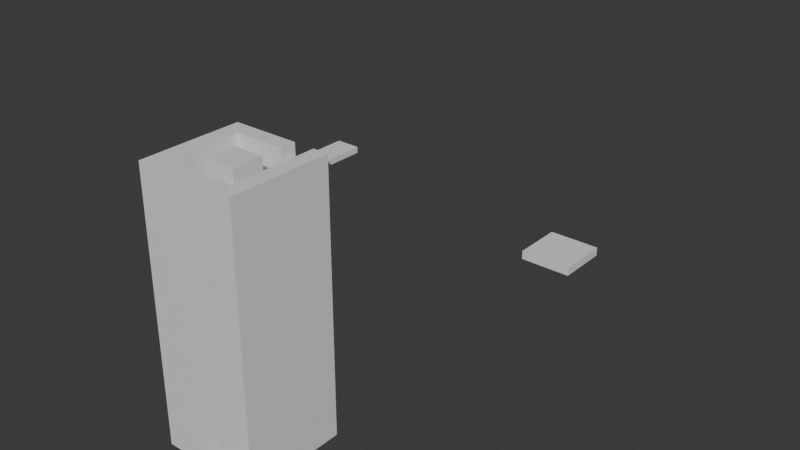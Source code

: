 # Source: slope.blend  (saved by Blender 4.5.88; exported with 4.5.12 LTS)
import bpy
from mathutils import Matrix  # noqa: F401  (used for matrix-valued properties, if any)

bpy.ops.wm.read_factory_settings(use_empty=True)
scene = bpy.context.scene
scene.name = 'Scene'

# ---- collections
col_collection = bpy.data.collections.new('Collection'); scene.collection.children.link(col_collection)

# ---- materials (node trees are filled in below, after node groups)
mat_material = bpy.data.materials.new('Material')
mat_material.alpha_threshold = 0.0
mat_material.roughness = 0.5
mat_material.line_color = (0.0, 0.0, 0.0, 1.0)

# ---- material node trees
mat_material.use_nodes = True; mat_material.node_tree.nodes.clear()
_N = mat_material.node_tree.nodes; _L = mat_material.node_tree.links
n0 = _N.new('ShaderNodeOutputMaterial'); n0.name = 'Material Output'; n0.location = (200, 100)
n1 = _N.new('ShaderNodeBsdfPrincipled'); n1.name = 'Principled BSDF'; n1.location = (-200, 100)
n1.inputs[3].default_value = 1.45
_L.new(n1.outputs[0], n0.inputs[0])
n0.is_active_output = True

# ---- world
world_world = bpy.data.worlds.new('World'); scene.world = world_world
world_world.use_nodes = True; world_world.node_tree.nodes.clear()
_N = world_world.node_tree.nodes; _L = world_world.node_tree.links
n0 = _N.new('ShaderNodeOutputWorld'); n0.name = 'World Output'; n0.location = (200, 100)
n1 = _N.new('ShaderNodeBackground'); n1.name = 'Background'; n1.location = (-200, 100)
n1.inputs[0].default_value = (0.05088, 0.05088, 0.05088, 1.0)
_L.new(n1.outputs[0], n0.inputs[0])
n0.is_active_output = True
world_world.color = (0.05088, 0.05088, 0.05088)
world_world.sun_shadow_jitter_overblur = 0.0

# ---- meshes
me_cube = bpy.data.meshes.new('Cube')
me_cube.from_pydata([(2.0, 14.0, 0.0), (2.0, 14.0, -2.0), (2.0, -1.0, 0.0), (2.0, -1.0, -2.0), (-2.0, 14.0, 0.0), (-2.0, 14.0, -2.0), (-2.0, -1.0, 0.0), (-2.0, -1.0, -2.0), (2.0, 20.0, 3.0), (2.0, 20.0, 1.0), (-2.0, 20.0, 3.0), (-2.0, 20.0, 1.0), (2.0, 24.0, 3.0), (2.0, 24.0, 1.0), (-2.0, 24.0, 3.0), (-2.0, 24.0, 1.0), (-8.0, 20.0, 6.0), (-8.0, 20.0, 4.0), (-8.0, 24.0, 6.0), (-8.0, 24.0, 4.0), (-12.0, 20.0, 6.0), (-12.0, 20.0, 4.0), (-12.0, 24.0, 6.0), (-12.0, 24.0, 4.0), (-8.0, 14.0, 9.0), (-8.0, 14.0, 7.0), (-12.0, 14.0, 9.0), (-12.0, 14.0, 7.0), (-8.0, 10.0, 9.0), (-8.0, 10.0, 7.0), (-12.0, 10.0, 9.0), (-12.0, 10.0, 7.0), (-2.0, 14.0, 12.0), (-2.0, 14.0, 10.0), (-2.0, 10.0, 12.0), (-2.0, 10.0, 10.0), (-2.0, 10.0, -2.0), (2.0, 10.0, 0.0), (-2.0, 10.0, 0.0), (2.0, 10.0, -2.0), (2.0, 14.0, 12.0), (2.0, 14.0, 10.0), (-2.0, 14.0, 12.0), (-2.0, 14.0, 10.0), (2.0, 20.0, 15.0), (2.0, 20.0, 13.0), (-2.0, 20.0, 15.0), (-2.0, 20.0, 13.0), (2.0, 24.0, 15.0), (2.0, 24.0, 13.0), (-2.0, 24.0, 15.0), (-2.0, 24.0, 13.0), (-8.0, 20.0, 18.0), (-8.0, 20.0, 16.0), (-8.0, 24.0, 18.0), (-8.0, 24.0, 16.0), (-12.0, 20.0, 18.0), (-12.0, 20.0, 16.0), (-12.0, 24.0, 18.0), (-12.0, 24.0, 16.0), (-8.0, 14.0, 21.0), (-8.0, 14.0, 19.0), (-12.0, 14.0, 21.0), (-12.0, 14.0, 19.0), (-8.0, 10.0, 21.0), (-8.0, 10.0, 19.0), (-12.0, 10.0, 21.0), (-12.0, 10.0, 19.0), (-2.0, 14.0, 24.0), (-2.0, 14.0, 22.0), (-2.0, 10.0, 24.0), (-2.0, 10.0, 22.0), (-2.0, 10.0, 10.0), (2.0, 10.0, 12.0), (-2.0, 10.0, 12.0), (2.0, 10.0, 10.0), (2.0, 14.0, 24.0), (2.0, 14.0, 22.0), (-2.0, 14.0, 24.0), (-2.0, 14.0, 22.0), (2.0, 20.0, 27.0), (2.0, 20.0, 25.0), (-2.0, 20.0, 27.0), (-2.0, 20.0, 25.0), (2.0, 24.0, 27.0), (2.0, 24.0, 25.0), (-2.0, 24.0, 27.0), (-2.0, 24.0, 25.0), (-8.0, 20.0, 30.0), (-8.0, 20.0, 28.0), (-8.0, 24.0, 30.0), (-8.0, 24.0, 28.0), (-12.0, 20.0, 30.0), (-12.0, 20.0, 28.0), (-12.0, 24.0, 30.0), (-12.0, 24.0, 28.0), (-8.0, 14.0, 33.0), (-8.0, 14.0, 31.0), (-12.0, 14.0, 33.0), (-12.0, 14.0, 31.0), (-8.0, 10.0, 33.0), (-8.0, 10.0, 31.0), (-12.0, 10.0, 33.0), (-12.0, 10.0, 31.0), (-2.0, 14.0, 36.0), (-2.0, 14.0, 34.0), (-2.0, 10.0, 36.0), (-2.0, 10.0, 34.0), (-2.0, 10.0, 22.0), (2.0, 10.0, 24.0), (-2.0, 10.0, 24.0), (2.0, 10.0, 22.0), (2.0, 14.0, 36.0), (2.0, 14.0, 34.0), (-2.0, 14.0, 36.0), (-2.0, 14.0, 34.0), (2.0, 20.0, 39.0), (2.0, 20.0, 37.0), (-2.0, 20.0, 39.0), (-2.0, 20.0, 37.0), (2.0, 24.0, 39.0), (2.0, 24.0, 37.0), (-2.0, 24.0, 39.0), (-2.0, 24.0, 37.0), (-8.0, 20.0, 42.0), (-8.0, 20.0, 40.0), (-8.0, 24.0, 42.0), (-8.0, 24.0, 40.0), (-12.0, 20.0, 42.0), (-12.0, 20.0, 40.0), (-12.0, 24.0, 42.0), (-12.0, 24.0, 40.0), (-8.0, 14.0, 45.0), (-8.0, 14.0, 43.0), (-12.0, 14.0, 45.0), (-12.0, 14.0, 43.0), (-8.0, 10.0, 45.0), (-8.0, 10.0, 43.0), (-12.0, 10.0, 45.0), (-12.0, 10.0, 43.0), (-2.0, 14.0, 48.0), (-2.0, 14.0, 46.0), (-2.0, 10.0, 48.0), (-2.0, 10.0, 46.0), (-2.0, 10.0, 34.0), (2.0, 10.0, 36.0), (-2.0, 10.0, 36.0), (2.0, 10.0, 34.0), (-8.0, 14.0, -2.0), (-8.0, 14.0, 51.0), (-8.0, 20.0, -2.0), (-8.0, 20.0, 51.0), (-2.0, 14.0, -2.0), (-2.0, 14.0, 51.0), (-2.0, 20.0, -2.0), (-2.0, 20.0, 51.0), (2.0, 14.0, 48.0), (2.0, 14.0, 46.0), (2.0, 10.0, 48.0), (2.0, 10.0, 46.0), (5.0, 24.0, 51.0), (5.0, 24.0, -2.0), (5.0, 7.0, 51.0), (5.0, 7.0, -2.0), (2.0, 24.0, 51.0), (2.0, 24.0, -2.0), (2.0, 7.0, 51.0), (2.0, 7.0, -2.0), (-12.0, 24.0, 51.0), (-12.0, 24.0, -2.0), (-12.0, 10.0, 51.0), (-12.0, 10.0, -2.0), (-15.0, 24.0, 51.0), (-15.0, 24.0, -2.0), (-15.0, 10.0, 51.0), (-15.0, 10.0, -2.0), (5.0, 27.0, 51.0), (5.0, 27.0, -2.0), (5.0, 24.0, 51.0), (5.0, 24.0, -2.0), (-15.0, 27.0, 51.0), (-15.0, 27.0, -2.0), (-15.0, 24.0, 51.0), (-15.0, 24.0, -2.0), (-2.0, 10.0, 51.0), (-2.0, 10.0, -2.0), (-2.0, 7.0, 51.0), (-2.0, 7.0, -2.0), (-15.0, 10.0, 51.0), (-15.0, 10.0, -2.0), (-15.0, 7.0, 51.0), (-15.0, 7.0, -2.0), (-2.0, 7.0, 6.0), (-15.0, 10.0, 6.0), (-15.0, 7.0, 6.0), (-2.0, 10.0, 6.0), (2.0, 10.0, 51.0), (2.0, 7.0, 51.0), (2.0, 7.0, 6.0), (2.0, 10.0, 6.0), (5.0, 24.0, 47.0), (-15.0, 27.0, 47.0), (-15.0, 24.0, 47.0), (5.0, 27.0, 47.0), (-2.0, 27.0, 51.0), (-2.0, 24.0, 51.0), (-2.0, 24.0, 47.0), (-2.0, 27.0, 47.0), (2.0, 27.0, 51.0), (2.0, 27.0, 47.0), (2.0, 24.0, 51.0), (2.0, 24.0, 47.0), (-2.0, 24.0, 48.0), (-2.0, 27.0, 48.0), (2.0, 27.0, 48.0), (2.0, 24.0, 48.0), (-2.0, 37.0, 47.0), (2.0, 37.0, 47.0), (-2.0, 37.0, 48.0), (2.0, 37.0, 48.0), (-4.0, 10.0, -1.0), (-4.0, 10.0, 11.0), (-4.0, 14.0, -1.0), (-4.0, 14.0, 11.0), (-2.0, 10.0, -1.0), (-2.0, 10.0, 11.0), (-2.0, 14.0, -1.0), (-2.0, 14.0, 11.0), (-6.0, 100.0, -2.0), (-6.0, 100.0, 0.0), (-6.0, 112.0, -2.0), (-6.0, 112.0, 0.0), (6.0, 100.0, -2.0), (6.0, 100.0, 0.0), (6.0, 112.0, -2.0), (6.0, 112.0, 0.0)], [], [(37, 38, 6, 2), (3, 2, 6, 7), (36, 38, 4, 5), (36, 39, 3, 7), (39, 37, 2, 3), (0, 1, 9, 8), (10, 8, 12, 14), (5, 4, 10, 11), (1, 5, 11, 9), (4, 0, 8, 10), (15, 14, 12, 13), (8, 9, 13, 12), (14, 15, 19, 18), (9, 11, 15, 13), (17, 16, 24, 25), (15, 11, 17, 19), (11, 10, 16, 17), (10, 14, 18, 16), (21, 20, 22, 23), (19, 17, 21, 23), (18, 19, 23, 22), (16, 18, 22, 20), (24, 26, 30, 28), (16, 20, 26, 24), (20, 21, 27, 26), (21, 17, 25, 27), (29, 28, 30, 31), (24, 28, 34, 32), (27, 25, 29, 31), (26, 27, 31, 30), (25, 24, 32, 33), (29, 25, 33, 35), (28, 29, 35, 34), (1, 0, 37, 39), (5, 1, 39, 36), (7, 6, 38, 36), (0, 4, 38, 37), (72, 74, 42, 43), (40, 41, 45, 44), (46, 44, 48, 50), (43, 42, 46, 47), (41, 43, 47, 45), (42, 40, 44, 46), (51, 50, 48, 49), (44, 45, 49, 48), (50, 51, 55, 54), (45, 47, 51, 49), (53, 52, 60, 61), (51, 47, 53, 55), (47, 46, 52, 53), (46, 50, 54, 52), (57, 56, 58, 59), (55, 53, 57, 59), (54, 55, 59, 58), (52, 54, 58, 56), (60, 62, 66, 64), (52, 56, 62, 60), (56, 57, 63, 62), (57, 53, 61, 63), (65, 64, 66, 67), (60, 64, 70, 68), (63, 61, 65, 67), (62, 63, 67, 66), (61, 60, 68, 69), (65, 61, 69, 71), (64, 65, 71, 70), (41, 40, 73, 75), (43, 41, 75, 72), (40, 42, 74, 73), (108, 110, 78, 79), (76, 77, 81, 80), (82, 80, 84, 86), (79, 78, 82, 83), (77, 79, 83, 81), (78, 76, 80, 82), (87, 86, 84, 85), (80, 81, 85, 84), (86, 87, 91, 90), (81, 83, 87, 85), (89, 88, 96, 97), (87, 83, 89, 91), (83, 82, 88, 89), (82, 86, 90, 88), (93, 92, 94, 95), (91, 89, 93, 95), (90, 91, 95, 94), (88, 90, 94, 92), (96, 98, 102, 100), (88, 92, 98, 96), (92, 93, 99, 98), (93, 89, 97, 99), (101, 100, 102, 103), (96, 100, 106, 104), (99, 97, 101, 103), (98, 99, 103, 102), (97, 96, 104, 105), (101, 97, 105, 107), (100, 101, 107, 106), (77, 76, 109, 111), (79, 77, 111, 108), (76, 78, 110, 109), (144, 146, 114, 115), (112, 113, 117, 116), (118, 116, 120, 122), (115, 114, 118, 119), (113, 115, 119, 117), (114, 112, 116, 118), (123, 122, 120, 121), (116, 117, 121, 120), (122, 123, 127, 126), (117, 119, 123, 121), (125, 124, 132, 133), (123, 119, 125, 127), (119, 118, 124, 125), (118, 122, 126, 124), (129, 128, 130, 131), (127, 125, 129, 131), (126, 127, 131, 130), (124, 126, 130, 128), (132, 134, 138, 136), (124, 128, 134, 132), (128, 129, 135, 134), (129, 125, 133, 135), (137, 136, 138, 139), (132, 136, 142, 140), (135, 133, 137, 139), (134, 135, 139, 138), (133, 132, 140, 141), (137, 133, 141, 143), (136, 137, 143, 142), (113, 112, 145, 147), (115, 113, 147, 144), (112, 114, 146, 145), (148, 149, 151, 150), (150, 151, 155, 154), (154, 155, 153, 152), (152, 153, 149, 148), (150, 154, 152, 148), (155, 151, 149, 153), (140, 142, 158, 156), (141, 140, 156, 157), (143, 141, 157, 159), (142, 143, 159, 158), (161, 160, 162, 163), (165, 161, 163, 167), (160, 164, 166, 162), (167, 166, 164, 165), (165, 164, 160, 161), (163, 162, 166, 167), (169, 168, 170, 171), (173, 169, 171, 175), (168, 172, 174, 170), (175, 174, 172, 173), (173, 172, 168, 169), (171, 170, 174, 175), (203, 176, 178, 200), (181, 177, 179, 183), (204, 180, 182, 205), (202, 182, 180, 201), (209, 208, 176, 203), (206, 205, 182, 202), (195, 184, 196, 199), (189, 185, 187, 191), (184, 188, 190, 186), (194, 190, 188, 193), (193, 188, 184, 195), (192, 186, 190, 194), (187, 192, 194, 191), (189, 193, 195, 185), (191, 194, 193, 189), (185, 195, 192, 187), (199, 196, 197, 198), (184, 186, 197, 196), (186, 192, 198, 197), (192, 195, 199, 198), (179, 200, 211, 206, 202, 183), (181, 201, 207, 209, 203, 177), (183, 202, 201, 181), (177, 203, 200, 179), (211, 209, 214, 215), (201, 180, 204, 207), (176, 208, 210, 178), (200, 178, 210, 211), (211, 210, 208, 209), (206, 207, 204, 205), (214, 213, 212, 215), (209, 207, 216, 217), (206, 211, 215, 212), (207, 206, 212, 213), (217, 216, 218, 219), (213, 214, 219, 218), (207, 213, 218, 216), (214, 209, 217, 219), (220, 221, 223, 222), (222, 223, 227, 226), (226, 227, 225, 224), (224, 225, 221, 220), (222, 226, 224, 220), (227, 223, 221, 225), (228, 229, 231, 230), (230, 231, 235, 234), (234, 235, 233, 232), (232, 233, 229, 228), (230, 234, 232, 228), (235, 231, 229, 233)])
_uv = me_cube.uv_layers.new(name='UVMap')
_uv.uv.foreach_set('vector', [0.625, 0.5667, 0.875, 0.5667, 0.875, 0.75, 0.625, 0.75, 0.375, 0.75, 0.625, 0.75, 0.625, 1.0, 0.375, 1.0, 0.375, 0.1833, 0.625, 0.1833, 0.625, 0.25, 0.375, 0.25, 0.125, 0.5667, 0.375, 0.5667, 0.375, 0.75, 0.125, 0.75, 0.375, 0.5667, 0.625, 0.5667, 0.625, 0.75, 0.375, 0.75, 0.625, 0.5, 0.375, 0.5, 0.375, 0.5, 0.625, 0.5, 0.875, 0.5, 0.625, 0.5, 0.625, 0.5, 0.875, 0.5, 0.375, 0.25, 0.625, 0.25, 0.625, 0.25, 0.375, 0.25, 0.375, 0.5, 0.125, 0.5, 0.125, 0.5, 0.375, 0.5, 0.875, 0.5, 0.625, 0.5, 0.625, 0.5, 0.875, 0.5, 0.375, 0.25, 0.625, 0.25, 0.625, 0.5, 0.375, 0.5, 0.625, 0.5, 0.375, 0.5, 0.375, 0.5, 0.625, 0.5, 0.625, 0.25, 0.375, 0.25, 0.375, 0.25, 0.625, 0.25, 0.375, 0.5, 0.125, 0.5, 0.125, 0.5, 0.375, 0.5, 0.375, 0.25, 0.625, 0.25, 0.625, 0.25, 0.375, 0.25, 0.125, 0.5, 0.125, 0.5, 0.125, 0.5, 0.125, 0.5, 0.375, 0.25, 0.625, 0.25, 0.625, 0.25, 0.375, 0.25, 0.875, 0.5, 0.875, 0.5, 0.875, 0.5, 0.875, 0.5, 0.375, 0.25, 0.625, 0.25, 0.625, 0.25, 0.375, 0.25, 0.125, 0.5, 0.125, 0.5, 0.125, 0.5, 0.125, 0.5, 0.625, 0.25, 0.375, 0.25, 0.375, 0.25, 0.625, 0.25, 0.875, 0.5, 0.875, 0.5, 0.875, 0.5, 0.875, 0.5, 0.875, 0.5, 0.875, 0.5, 0.875, 0.5, 0.875, 0.5, 0.875, 0.5, 0.875, 0.5, 0.875, 0.5, 0.875, 0.5, 0.625, 0.25, 0.375, 0.25, 0.375, 0.25, 0.625, 0.25, 0.125, 0.5, 0.125, 0.5, 0.125, 0.5, 0.125, 0.5, 0.375, 0.25, 0.625, 0.25, 0.625, 0.25, 0.375, 0.25, 0.875, 0.5, 0.875, 0.5, 0.875, 0.5, 0.875, 0.5, 0.125, 0.5, 0.125, 0.5, 0.125, 0.5, 0.125, 0.5, 0.625, 0.25, 0.375, 0.25, 0.375, 0.25, 0.625, 0.25, 0.375, 0.25, 0.625, 0.25, 0.625, 0.25, 0.375, 0.25, 0.125, 0.5, 0.125, 0.5, 0.125, 0.5, 0.125, 0.5, 0.625, 0.25, 0.375, 0.25, 0.375, 0.25, 0.625, 0.25, 0.375, 0.5, 0.625, 0.5, 0.625, 0.5667, 0.375, 0.5667, 0.125, 0.5, 0.375, 0.5, 0.375, 0.5667, 0.125, 0.5667, 0.375, 0.0, 0.625, 0.0, 0.625, 0.1833, 0.375, 0.1833, 0.625, 0.5, 0.875, 0.5, 0.875, 0.5667, 0.625, 0.5667, 0.375, 0.1833, 0.625, 0.1833, 0.625, 0.25, 0.375, 0.25, 0.625, 0.5, 0.375, 0.5, 0.375, 0.5, 0.625, 0.5, 0.875, 0.5, 0.625, 0.5, 0.625, 0.5, 0.875, 0.5, 0.375, 0.25, 0.625, 0.25, 0.625, 0.25, 0.375, 0.25, 0.375, 0.5, 0.125, 0.5, 0.125, 0.5, 0.375, 0.5, 0.875, 0.5, 0.625, 0.5, 0.625, 0.5, 0.875, 0.5, 0.375, 0.25, 0.625, 0.25, 0.625, 0.5, 0.375, 0.5, 0.625, 0.5, 0.375, 0.5, 0.375, 0.5, 0.625, 0.5, 0.625, 0.25, 0.375, 0.25, 0.375, 0.25, 0.625, 0.25, 0.375, 0.5, 0.125, 0.5, 0.125, 0.5, 0.375, 0.5, 0.375, 0.25, 0.625, 0.25, 0.625, 0.25, 0.375, 0.25, 0.125, 0.5, 0.125, 0.5, 0.125, 0.5, 0.125, 0.5, 0.375, 0.25, 0.625, 0.25, 0.625, 0.25, 0.375, 0.25, 0.875, 0.5, 0.875, 0.5, 0.875, 0.5, 0.875, 0.5, 0.375, 0.25, 0.625, 0.25, 0.625, 0.25, 0.375, 0.25, 0.125, 0.5, 0.125, 0.5, 0.125, 0.5, 0.125, 0.5, 0.625, 0.25, 0.375, 0.25, 0.375, 0.25, 0.625, 0.25, 0.875, 0.5, 0.875, 0.5, 0.875, 0.5, 0.875, 0.5, 0.875, 0.5, 0.875, 0.5, 0.875, 0.5, 0.875, 0.5, 0.875, 0.5, 0.875, 0.5, 0.875, 0.5, 0.875, 0.5, 0.625, 0.25, 0.375, 0.25, 0.375, 0.25, 0.625, 0.25, 0.125, 0.5, 0.125, 0.5, 0.125, 0.5, 0.125, 0.5, 0.375, 0.25, 0.625, 0.25, 0.625, 0.25, 0.375, 0.25, 0.875, 0.5, 0.875, 0.5, 0.875, 0.5, 0.875, 0.5, 0.125, 0.5, 0.125, 0.5, 0.125, 0.5, 0.125, 0.5, 0.625, 0.25, 0.375, 0.25, 0.375, 0.25, 0.625, 0.25, 0.375, 0.25, 0.625, 0.25, 0.625, 0.25, 0.375, 0.25, 0.125, 0.5, 0.125, 0.5, 0.125, 0.5, 0.125, 0.5, 0.625, 0.25, 0.375, 0.25, 0.375, 0.25, 0.625, 0.25, 0.375, 0.5, 0.625, 0.5, 0.625, 0.5667, 0.375, 0.5667, 0.125, 0.5, 0.375, 0.5, 0.375, 0.5667, 0.125, 0.5667, 0.625, 0.5, 0.875, 0.5, 0.875, 0.5667, 0.625, 0.5667, 0.375, 0.1833, 0.625, 0.1833, 0.625, 0.25, 0.375, 0.25, 0.625, 0.5, 0.375, 0.5, 0.375, 0.5, 0.625, 0.5, 0.875, 0.5, 0.625, 0.5, 0.625, 0.5, 0.875, 0.5, 0.375, 0.25, 0.625, 0.25, 0.625, 0.25, 0.375, 0.25, 0.375, 0.5, 0.125, 0.5, 0.125, 0.5, 0.375, 0.5, 0.875, 0.5, 0.625, 0.5, 0.625, 0.5, 0.875, 0.5, 0.375, 0.25, 0.625, 0.25, 0.625, 0.5, 0.375, 0.5, 0.625, 0.5, 0.375, 0.5, 0.375, 0.5, 0.625, 0.5, 0.625, 0.25, 0.375, 0.25, 0.375, 0.25, 0.625, 0.25, 0.375, 0.5, 0.125, 0.5, 0.125, 0.5, 0.375, 0.5, 0.375, 0.25, 0.625, 0.25, 0.625, 0.25, 0.375, 0.25, 0.125, 0.5, 0.125, 0.5, 0.125, 0.5, 0.125, 0.5, 0.375, 0.25, 0.625, 0.25, 0.625, 0.25, 0.375, 0.25, 0.875, 0.5, 0.875, 0.5, 0.875, 0.5, 0.875, 0.5, 0.375, 0.25, 0.625, 0.25, 0.625, 0.25, 0.375, 0.25, 0.125, 0.5, 0.125, 0.5, 0.125, 0.5, 0.125, 0.5, 0.625, 0.25, 0.375, 0.25, 0.375, 0.25, 0.625, 0.25, 0.875, 0.5, 0.875, 0.5, 0.875, 0.5, 0.875, 0.5, 0.875, 0.5, 0.875, 0.5, 0.875, 0.5, 0.875, 0.5, 0.875, 0.5, 0.875, 0.5, 0.875, 0.5, 0.875, 0.5, 0.625, 0.25, 0.375, 0.25, 0.375, 0.25, 0.625, 0.25, 0.125, 0.5, 0.125, 0.5, 0.125, 0.5, 0.125, 0.5, 0.375, 0.25, 0.625, 0.25, 0.625, 0.25, 0.375, 0.25, 0.875, 0.5, 0.875, 0.5, 0.875, 0.5, 0.875, 0.5, 0.125, 0.5, 0.125, 0.5, 0.125, 0.5, 0.125, 0.5, 0.625, 0.25, 0.375, 0.25, 0.375, 0.25, 0.625, 0.25, 0.375, 0.25, 0.625, 0.25, 0.625, 0.25, 0.375, 0.25, 0.125, 0.5, 0.125, 0.5, 0.125, 0.5, 0.125, 0.5, 0.625, 0.25, 0.375, 0.25, 0.375, 0.25, 0.625, 0.25, 0.375, 0.5, 0.625, 0.5, 0.625, 0.5667, 0.375, 0.5667, 0.125, 0.5, 0.375, 0.5, 0.375, 0.5667, 0.125, 0.5667, 0.625, 0.5, 0.875, 0.5, 0.875, 0.5667, 0.625, 0.5667, 0.375, 0.1833, 0.625, 0.1833, 0.625, 0.25, 0.375, 0.25, 0.625, 0.5, 0.375, 0.5, 0.375, 0.5, 0.625, 0.5, 0.875, 0.5, 0.625, 0.5, 0.625, 0.5, 0.875, 0.5, 0.375, 0.25, 0.625, 0.25, 0.625, 0.25, 0.375, 0.25, 0.375, 0.5, 0.125, 0.5, 0.125, 0.5, 0.375, 0.5, 0.875, 0.5, 0.625, 0.5, 0.625, 0.5, 0.875, 0.5, 0.375, 0.25, 0.625, 0.25, 0.625, 0.5, 0.375, 0.5, 0.625, 0.5, 0.375, 0.5, 0.375, 0.5, 0.625, 0.5, 0.625, 0.25, 0.375, 0.25, 0.375, 0.25, 0.625, 0.25, 0.375, 0.5, 0.125, 0.5, 0.125, 0.5, 0.375, 0.5, 0.375, 0.25, 0.625, 0.25, 0.625, 0.25, 0.375, 0.25, 0.125, 0.5, 0.125, 0.5, 0.125, 0.5, 0.125, 0.5, 0.375, 0.25, 0.625, 0.25, 0.625, 0.25, 0.375, 0.25, 0.875, 0.5, 0.875, 0.5, 0.875, 0.5, 0.875, 0.5, 0.375, 0.25, 0.625, 0.25, 0.625, 0.25, 0.375, 0.25, 0.125, 0.5, 0.125, 0.5, 0.125, 0.5, 0.125, 0.5, 0.625, 0.25, 0.375, 0.25, 0.375, 0.25, 0.625, 0.25, 0.875, 0.5, 0.875, 0.5, 0.875, 0.5, 0.875, 0.5, 0.875, 0.5, 0.875, 0.5, 0.875, 0.5, 0.875, 0.5, 0.875, 0.5, 0.875, 0.5, 0.875, 0.5, 0.875, 0.5, 0.625, 0.25, 0.375, 0.25, 0.375, 0.25, 0.625, 0.25, 0.125, 0.5, 0.125, 0.5, 0.125, 0.5, 0.125, 0.5, 0.375, 0.25, 0.625, 0.25, 0.625, 0.25, 0.375, 0.25, 0.875, 0.5, 0.875, 0.5, 0.875, 0.5, 0.875, 0.5, 0.125, 0.5, 0.125, 0.5, 0.125, 0.5, 0.125, 0.5, 0.625, 0.25, 0.375, 0.25, 0.375, 0.25, 0.625, 0.25, 0.375, 0.25, 0.625, 0.25, 0.625, 0.25, 0.375, 0.25, 0.125, 0.5, 0.125, 0.5, 0.125, 0.5, 0.125, 0.5, 0.625, 0.25, 0.375, 0.25, 0.375, 0.25, 0.625, 0.25, 0.375, 0.5, 0.625, 0.5, 0.625, 0.5667, 0.375, 0.5667, 0.125, 0.5, 0.375, 0.5, 0.375, 0.5667, 0.125, 0.5667, 0.625, 0.5, 0.875, 0.5, 0.875, 0.5667, 0.625, 0.5667, 0.375, 0.0, 0.625, 0.0, 0.625, 0.25, 0.375, 0.25, 0.375, 0.25, 0.625, 0.25, 0.625, 0.5, 0.375, 0.5, 0.375, 0.5, 0.625, 0.5, 0.625, 0.75, 0.375, 0.75, 0.375, 0.75, 0.625, 0.75, 0.625, 1.0, 0.375, 1.0, 0.125, 0.5, 0.375, 0.5, 0.375, 0.75, 0.125, 0.75, 0.625, 0.5, 0.875, 0.5, 0.875, 0.75, 0.625, 0.75, 0.875, 0.5, 0.875, 0.5, 0.875, 0.5, 0.875, 0.5, 0.375, 0.25, 0.625, 0.25, 0.625, 0.25, 0.375, 0.25, 0.125, 0.5, 0.125, 0.5, 0.125, 0.5, 0.125, 0.5, 0.625, 0.25, 0.375, 0.25, 0.375, 0.25, 0.625, 0.25, 0.375, 0.5, 0.625, 0.5, 0.625, 0.75, 0.375, 0.75, 0.125, 0.5, 0.375, 0.5, 0.375, 0.75, 0.125, 0.75, 0.625, 0.5, 0.875, 0.5, 0.875, 0.75, 0.625, 0.75, 0.375, 0.0, 0.625, 0.0, 0.625, 0.25, 0.375, 0.25, 0.375, 0.25, 0.625, 0.25, 0.625, 0.5, 0.375, 0.5, 0.375, 0.75, 0.625, 0.75, 0.625, 1.0, 0.375, 1.0, 0.375, 0.5, 0.625, 0.5, 0.625, 0.75, 0.375, 0.75, 0.125, 0.5, 0.375, 0.5, 0.375, 0.75, 0.125, 0.75, 0.625, 0.5, 0.875, 0.5, 0.875, 0.75, 0.625, 0.75, 0.375, 0.0, 0.625, 0.0, 0.625, 0.25, 0.375, 0.25, 0.375, 0.25, 0.625, 0.25, 0.625, 0.5, 0.375, 0.5, 0.375, 0.75, 0.625, 0.75, 0.625, 1.0, 0.375, 1.0, 0.6, 0.5, 0.625, 0.5, 0.625, 0.75, 0.6, 0.75, 0.125, 0.5, 0.375, 0.5, 0.375, 0.75, 0.125, 0.75, 0.75, 0.5, 0.875, 0.5, 0.875, 0.75, 0.75, 0.75, 0.6, 0.0, 0.625, 0.0, 0.625, 0.25, 0.6, 0.25, 0.6, 0.4375, 0.625, 0.4375, 0.625, 0.5, 0.6, 0.5, 0.6, 0.875, 0.625, 0.875, 0.625, 1.0, 0.6, 1.0, 0.5, 0.5, 0.625, 0.5, 0.625, 0.5, 0.5, 0.5, 0.125, 0.5, 0.375, 0.5, 0.375, 0.75, 0.125, 0.75, 0.625, 0.5, 0.875, 0.5, 0.875, 0.75, 0.625, 0.75, 0.5, 0.0, 0.625, 0.0, 0.625, 0.25, 0.5, 0.25, 0.5, 0.25, 0.625, 0.25, 0.625, 0.5, 0.5, 0.5, 0.5, 0.75, 0.625, 0.75, 0.625, 1.0, 0.5, 1.0, 0.375, 0.75, 0.5, 0.75, 0.5, 1.0, 0.375, 1.0, 0.375, 0.25, 0.5, 0.25, 0.5, 0.5, 0.375, 0.5, 0.375, 0.0, 0.5, 0.0, 0.5, 0.25, 0.375, 0.25, 0.375, 0.5, 0.5, 0.5, 0.5, 0.75, 0.375, 0.75, 0.5, 0.5, 0.625, 0.5, 0.625, 0.75, 0.5, 0.75, 0.625, 0.5, 0.625, 0.75, 0.625, 0.75, 0.625, 0.5, 0.625, 0.75, 0.5, 0.75, 0.5, 0.75, 0.625, 0.75, 0.5, 0.75, 0.5, 0.5, 0.5, 0.5, 0.5, 0.75, 0.375, 0.75, 0.6, 0.75, 0.6, 0.8125, 0.6, 0.875, 0.6, 1.0, 0.375, 1.0, 0.375, 0.25, 0.6, 0.25, 0.6, 0.375, 0.6, 0.4375, 0.6, 0.5, 0.375, 0.5, 0.375, 0.0, 0.6, 0.0, 0.6, 0.25, 0.375, 0.25, 0.375, 0.5, 0.6, 0.5, 0.6, 0.75, 0.375, 0.75, 0.6, 0.8125, 0.6, 0.4375, 0.6, 0.4375, 0.6, 0.8125, 0.6, 0.25, 0.625, 0.25, 0.625, 0.375, 0.6, 0.375, 0.625, 0.5, 0.6875, 0.5, 0.6875, 0.75, 0.625, 0.75, 0.6, 0.75, 0.625, 0.75, 0.625, 0.8125, 0.6, 0.8125, 0.6, 0.8125, 0.625, 0.8125, 0.6875, 0.5, 0.6, 0.4375, 0.6, 0.875, 0.6, 0.375, 0.625, 0.375, 0.75, 0.75, 0.6, 0.4375, 0.6, 0.375, 0.6, 0.875, 0.6, 0.8125, 0.6, 0.4375, 0.6, 0.375, 0.6, 0.375, 0.6, 0.4375, 0.6, 0.875, 0.6, 0.8125, 0.6, 0.8125, 0.6, 0.875, 0.6, 0.375, 0.6, 0.875, 0.6, 0.875, 0.6, 0.375, 0.6, 0.4375, 0.6, 0.375, 0.6, 0.375, 0.6, 0.4375, 0.6, 0.375, 0.6, 0.4375, 0.6, 0.4375, 0.6, 0.375, 0.6, 0.375, 0.6, 0.375, 0.6, 0.375, 0.6, 0.375, 0.6, 0.4375, 0.6, 0.4375, 0.6, 0.4375, 0.6, 0.4375, 0.375, 0.0, 0.625, 0.0, 0.625, 0.25, 0.375, 0.25, 0.375, 0.25, 0.625, 0.25, 0.625, 0.5, 0.375, 0.5, 0.375, 0.5, 0.625, 0.5, 0.625, 0.75, 0.375, 0.75, 0.375, 0.75, 0.625, 0.75, 0.625, 1.0, 0.375, 1.0, 0.125, 0.5, 0.375, 0.5, 0.375, 0.75, 0.125, 0.75, 0.625, 0.5, 0.875, 0.5, 0.875, 0.75, 0.625, 0.75, 0.375, 0.0, 0.625, 0.0, 0.625, 0.25, 0.375, 0.25, 0.375, 0.25, 0.625, 0.25, 0.625, 0.5, 0.375, 0.5, 0.375, 0.5, 0.625, 0.5, 0.625, 0.75, 0.375, 0.75, 0.375, 0.75, 0.625, 0.75, 0.625, 1.0, 0.375, 1.0, 0.125, 0.5, 0.375, 0.5, 0.375, 0.75, 0.125, 0.75, 0.625, 0.5, 0.875, 0.5, 0.875, 0.75, 0.625, 0.75])
me_cube.materials.append(mat_material)
me_cube.use_mirror_vertex_groups = False
me_cube.update()

# ---- objects
ob_slope_col = bpy.data.objects.new('slope-col', me_cube)

# ---- transforms, parenting, visibility, modifiers, constraints
ob_slope_col.location = (0.0, 0.0, 0.0)
ob_slope_col.lock_rotations_4d = False
ob_slope_col.empty_display_type = 'ARROWS'
ob_slope_col.lineart.crease_threshold = 0.0

# ---- collection membership
col_collection.objects.link(ob_slope_col)

# ---- scene / render settings (as saved in the file)
scene.frame_start = 1; scene.frame_end = 250; scene.frame_set(1)
scene.render.engine = 'BLENDER_EEVEE_NEXT'
bpy.context.view_layer.update()

# ---- added for rendering (the .blend has no active camera and no usable light): camera, sun
cam_auto = bpy.data.cameras.new('AutoCamera')
cam_auto.lens = 50.0
cam_auto.sensor_width = 36.0
cam_auto.clip_end = 2055.13
ob_auto_camera = bpy.data.objects.new('AutoCamera', cam_auto)
scene.collection.objects.link(ob_auto_camera)
ob_auto_camera.location = (112.602, -85.0226, 118.182)
ob_auto_camera.rotation_euler = (1.09748, -7.21219e-08, 0.694738)
scene.camera = ob_auto_camera
light_auto_sun = bpy.data.lights.new('AutoSun', 'SUN')
light_auto_sun.energy = 3.0
light_auto_sun.angle = 0.0523599
ob_auto_sun = bpy.data.objects.new('AutoSun', light_auto_sun)
scene.collection.objects.link(ob_auto_sun)
ob_auto_sun.rotation_euler = (0.872665, 0.174533, 0.523599)
bpy.context.view_layer.update()
